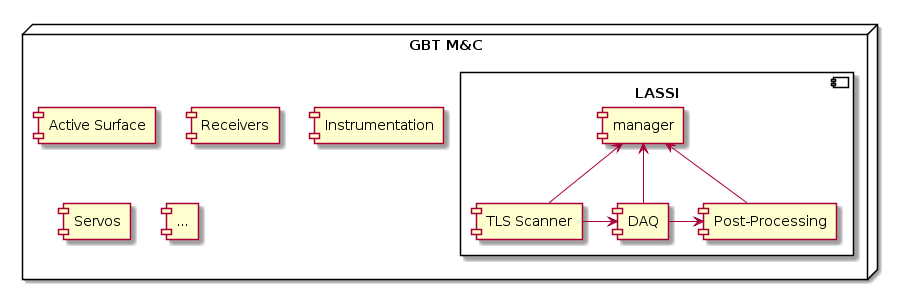

The diagram above was rendered by PlantUML. Its source (embedded in the PNG):
@startuml
node "GBT M&C" {


component LASSI {

[DAQ] -up-> [manager]
[Post-Processing] -up-> [manager]
[TLS Scanner] -right-> [DAQ]
[DAQ] -right-> [Post-Processing]
[TLS Scanner] -up-> [manager]
}

component [Active Surface]
component [Receivers]
component [Instrumentation]
component [Servos]
component ["..."]
}
@enduml